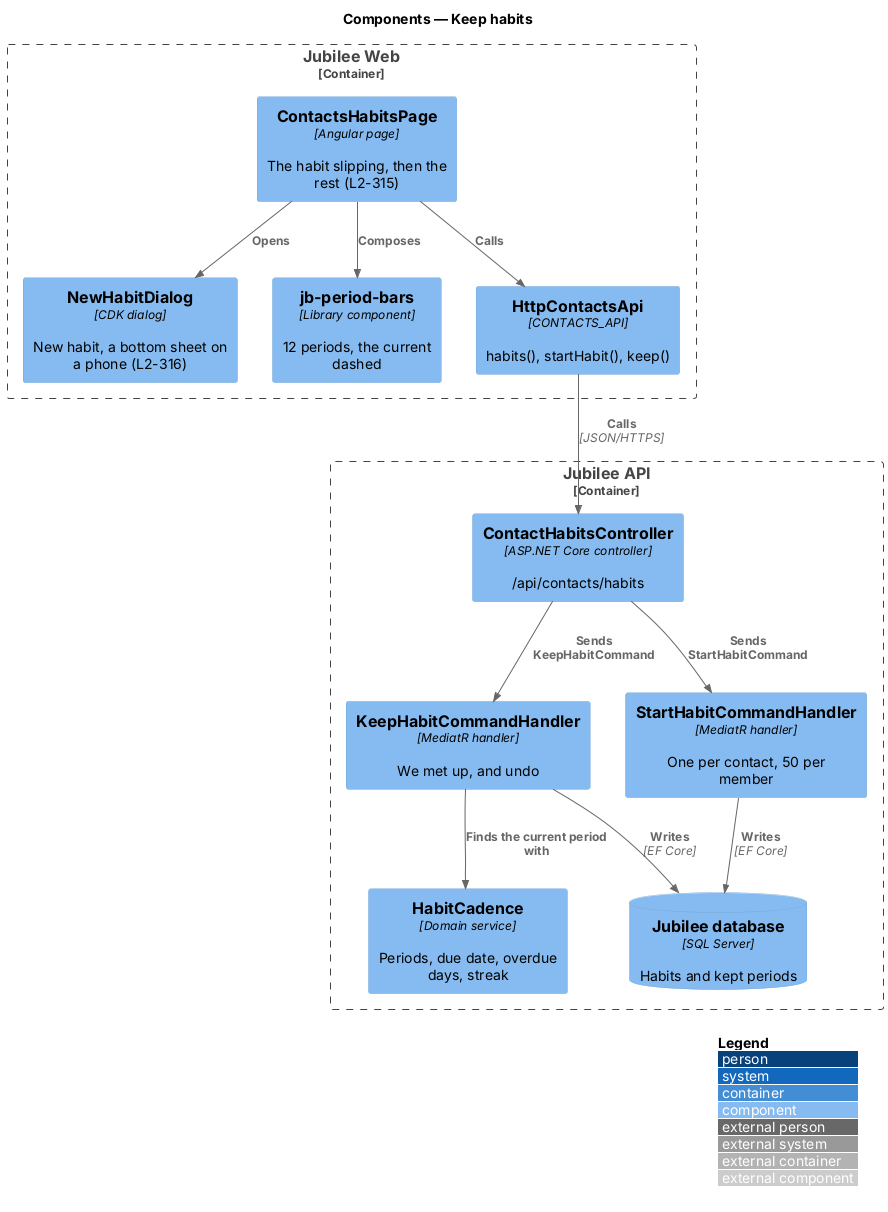

The diagram above was rendered by PlantUML. Its source (embedded in the PNG):
@startuml
!include <C4/C4_Component>
LAYOUT_WITH_LEGEND()
title Components — Keep habits

Container_Boundary(web, "Jubilee Web") {
  Component(page, "ContactsHabitsPage", "Angular page", "The habit slipping, then the rest (L2-315)")
  Component(dialog, "NewHabitDialog", "CDK dialog", "New habit, a bottom sheet on a phone (L2-316)")
  Component(bars, "jb-period-bars", "Library component", "12 periods, the current dashed")
  Component(client, "HttpContactsApi", "CONTACTS_API", "habits(), startHabit(), keep()")
}
Container_Boundary(api, "Jubilee API") {
  Component(ctrl, "ContactHabitsController", "ASP.NET Core controller", "/api/contacts/habits")
  Component(keep, "KeepHabitCommandHandler", "MediatR handler", "We met up, and undo")
  Component(start, "StartHabitCommandHandler", "MediatR handler", "One per contact, 50 per member")
  Component(cadence, "HabitCadence", "Domain service", "Periods, due date, overdue days, streak")
  ComponentDb(db, "Jubilee database", "SQL Server", "Habits and kept periods")
}
Rel(page, bars, "Composes")
Rel(page, dialog, "Opens")
Rel(page, client, "Calls")
Rel(client, ctrl, "Calls", "JSON/HTTPS")
Rel(ctrl, keep, "Sends KeepHabitCommand")
Rel(ctrl, start, "Sends StartHabitCommand")
Rel(keep, cadence, "Finds the current period with")
Rel(keep, db, "Writes", "EF Core")
Rel(start, db, "Writes", "EF Core")
@enduml